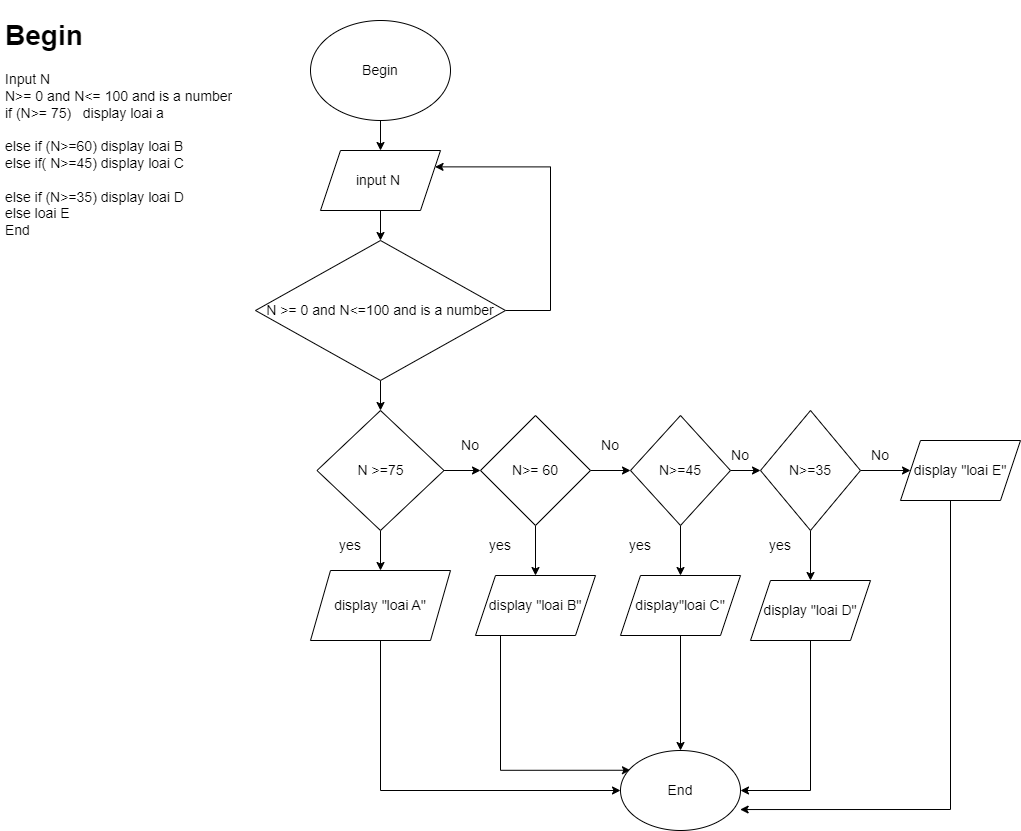

The diagram above was exported from draw.io. Its source (the exported page's mxGraphModel, read from the mxfile embedded in the PNG):
<mxGraphModel dx="1050" dy="1742" grid="1" gridSize="10" guides="1" tooltips="1" connect="1" arrows="1" fold="1" page="1" pageScale="1" pageWidth="827" pageHeight="1169" math="0" shadow="0">
  <root>
    <mxCell id="0" />
    <mxCell id="1" parent="0" />
    <mxCell id="1-KpGumcT83GP-AyUznu-72" value="" style="edgeStyle=orthogonalEdgeStyle;rounded=0;orthogonalLoop=1;jettySize=auto;html=1;fontSize=14;" edge="1" parent="1" source="1-KpGumcT83GP-AyUznu-70" target="1-KpGumcT83GP-AyUznu-71">
      <mxGeometry relative="1" as="geometry" />
    </mxCell>
    <mxCell id="1-KpGumcT83GP-AyUznu-70" value="Begin" style="ellipse;whiteSpace=wrap;html=1;fontSize=14;" vertex="1" parent="1">
      <mxGeometry x="310" y="10" width="140" height="100" as="geometry" />
    </mxCell>
    <mxCell id="1-KpGumcT83GP-AyUznu-74" value="" style="edgeStyle=orthogonalEdgeStyle;rounded=0;orthogonalLoop=1;jettySize=auto;html=1;fontSize=14;" edge="1" parent="1" source="1-KpGumcT83GP-AyUznu-71" target="1-KpGumcT83GP-AyUznu-73">
      <mxGeometry relative="1" as="geometry" />
    </mxCell>
    <mxCell id="1-KpGumcT83GP-AyUznu-71" value="input N&amp;nbsp;" style="shape=parallelogram;perimeter=parallelogramPerimeter;whiteSpace=wrap;html=1;fixedSize=1;fontSize=14;" vertex="1" parent="1">
      <mxGeometry x="320" y="140" width="120" height="60" as="geometry" />
    </mxCell>
    <mxCell id="1-KpGumcT83GP-AyUznu-77" style="edgeStyle=orthogonalEdgeStyle;rounded=0;orthogonalLoop=1;jettySize=auto;html=1;fontSize=14;entryX=1;entryY=0.25;entryDx=0;entryDy=0;" edge="1" parent="1" source="1-KpGumcT83GP-AyUznu-73" target="1-KpGumcT83GP-AyUznu-71">
      <mxGeometry relative="1" as="geometry">
        <mxPoint x="550" y="160" as="targetPoint" />
        <Array as="points">
          <mxPoint x="550" y="300" />
          <mxPoint x="550" y="156" />
        </Array>
      </mxGeometry>
    </mxCell>
    <mxCell id="1-KpGumcT83GP-AyUznu-80" value="" style="edgeStyle=orthogonalEdgeStyle;rounded=0;orthogonalLoop=1;jettySize=auto;html=1;fontSize=14;" edge="1" parent="1" source="1-KpGumcT83GP-AyUznu-73" target="1-KpGumcT83GP-AyUznu-79">
      <mxGeometry relative="1" as="geometry" />
    </mxCell>
    <mxCell id="1-KpGumcT83GP-AyUznu-73" value="N &amp;gt;= 0 and N&amp;lt;=100 and is a number" style="rhombus;whiteSpace=wrap;html=1;fontSize=14;" vertex="1" parent="1">
      <mxGeometry x="255" y="230" width="250" height="140" as="geometry" />
    </mxCell>
    <mxCell id="1-KpGumcT83GP-AyUznu-82" value="" style="edgeStyle=orthogonalEdgeStyle;rounded=0;orthogonalLoop=1;jettySize=auto;html=1;fontSize=14;" edge="1" parent="1" source="1-KpGumcT83GP-AyUznu-79" target="1-KpGumcT83GP-AyUznu-81">
      <mxGeometry relative="1" as="geometry" />
    </mxCell>
    <mxCell id="1-KpGumcT83GP-AyUznu-86" value="" style="edgeStyle=orthogonalEdgeStyle;rounded=0;orthogonalLoop=1;jettySize=auto;html=1;fontSize=14;" edge="1" parent="1" source="1-KpGumcT83GP-AyUznu-79" target="1-KpGumcT83GP-AyUznu-85">
      <mxGeometry relative="1" as="geometry" />
    </mxCell>
    <mxCell id="1-KpGumcT83GP-AyUznu-79" value="N &amp;gt;=75" style="rhombus;whiteSpace=wrap;html=1;fontSize=14;" vertex="1" parent="1">
      <mxGeometry x="316.5" y="400" width="127" height="120" as="geometry" />
    </mxCell>
    <mxCell id="1-KpGumcT83GP-AyUznu-103" style="edgeStyle=orthogonalEdgeStyle;rounded=0;orthogonalLoop=1;jettySize=auto;html=1;entryX=0;entryY=0.5;entryDx=0;entryDy=0;fontSize=14;" edge="1" parent="1" source="1-KpGumcT83GP-AyUznu-81" target="1-KpGumcT83GP-AyUznu-102">
      <mxGeometry relative="1" as="geometry">
        <Array as="points">
          <mxPoint x="380" y="780" />
        </Array>
      </mxGeometry>
    </mxCell>
    <mxCell id="1-KpGumcT83GP-AyUznu-81" value="display &quot;loai A&quot;" style="shape=parallelogram;perimeter=parallelogramPerimeter;whiteSpace=wrap;html=1;fixedSize=1;fontSize=14;" vertex="1" parent="1">
      <mxGeometry x="310" y="560" width="140" height="70" as="geometry" />
    </mxCell>
    <mxCell id="1-KpGumcT83GP-AyUznu-83" value="yes" style="text;html=1;strokeColor=none;fillColor=none;align=center;verticalAlign=middle;whiteSpace=wrap;rounded=0;fontSize=14;" vertex="1" parent="1">
      <mxGeometry x="320" y="520" width="60" height="30" as="geometry" />
    </mxCell>
    <mxCell id="1-KpGumcT83GP-AyUznu-88" value="" style="edgeStyle=orthogonalEdgeStyle;rounded=0;orthogonalLoop=1;jettySize=auto;html=1;fontSize=14;" edge="1" parent="1" source="1-KpGumcT83GP-AyUznu-85" target="1-KpGumcT83GP-AyUznu-87">
      <mxGeometry relative="1" as="geometry" />
    </mxCell>
    <mxCell id="1-KpGumcT83GP-AyUznu-90" value="" style="edgeStyle=orthogonalEdgeStyle;rounded=0;orthogonalLoop=1;jettySize=auto;html=1;fontSize=14;" edge="1" parent="1" source="1-KpGumcT83GP-AyUznu-85" target="1-KpGumcT83GP-AyUznu-89">
      <mxGeometry relative="1" as="geometry" />
    </mxCell>
    <mxCell id="1-KpGumcT83GP-AyUznu-85" value="N&amp;gt;= 60" style="rhombus;whiteSpace=wrap;html=1;fontSize=14;" vertex="1" parent="1">
      <mxGeometry x="480" y="405" width="110" height="110" as="geometry" />
    </mxCell>
    <mxCell id="1-KpGumcT83GP-AyUznu-104" style="edgeStyle=orthogonalEdgeStyle;rounded=0;orthogonalLoop=1;jettySize=auto;html=1;entryX=0.083;entryY=0.247;entryDx=0;entryDy=0;entryPerimeter=0;fontSize=14;" edge="1" parent="1" source="1-KpGumcT83GP-AyUznu-87" target="1-KpGumcT83GP-AyUznu-102">
      <mxGeometry relative="1" as="geometry">
        <Array as="points">
          <mxPoint x="500" y="760" />
        </Array>
      </mxGeometry>
    </mxCell>
    <mxCell id="1-KpGumcT83GP-AyUznu-87" value="display &quot;loai B&quot;" style="shape=parallelogram;perimeter=parallelogramPerimeter;whiteSpace=wrap;html=1;fixedSize=1;fontSize=14;" vertex="1" parent="1">
      <mxGeometry x="475" y="565" width="120" height="60" as="geometry" />
    </mxCell>
    <mxCell id="1-KpGumcT83GP-AyUznu-93" value="" style="edgeStyle=orthogonalEdgeStyle;rounded=0;orthogonalLoop=1;jettySize=auto;html=1;fontSize=14;" edge="1" parent="1" source="1-KpGumcT83GP-AyUznu-89" target="1-KpGumcT83GP-AyUznu-92">
      <mxGeometry relative="1" as="geometry" />
    </mxCell>
    <mxCell id="1-KpGumcT83GP-AyUznu-95" value="" style="edgeStyle=orthogonalEdgeStyle;rounded=0;orthogonalLoop=1;jettySize=auto;html=1;fontSize=14;" edge="1" parent="1" source="1-KpGumcT83GP-AyUznu-89" target="1-KpGumcT83GP-AyUznu-94">
      <mxGeometry relative="1" as="geometry" />
    </mxCell>
    <mxCell id="1-KpGumcT83GP-AyUznu-89" value="N&amp;gt;=45" style="rhombus;whiteSpace=wrap;html=1;fontSize=14;" vertex="1" parent="1">
      <mxGeometry x="630" y="405" width="100" height="110" as="geometry" />
    </mxCell>
    <mxCell id="1-KpGumcT83GP-AyUznu-105" value="" style="edgeStyle=orthogonalEdgeStyle;rounded=0;orthogonalLoop=1;jettySize=auto;html=1;fontSize=14;" edge="1" parent="1" source="1-KpGumcT83GP-AyUznu-92" target="1-KpGumcT83GP-AyUznu-102">
      <mxGeometry relative="1" as="geometry" />
    </mxCell>
    <mxCell id="1-KpGumcT83GP-AyUznu-92" value="display&quot;loai C&quot;" style="shape=parallelogram;perimeter=parallelogramPerimeter;whiteSpace=wrap;html=1;fixedSize=1;fontSize=14;" vertex="1" parent="1">
      <mxGeometry x="620" y="565" width="120" height="60" as="geometry" />
    </mxCell>
    <mxCell id="1-KpGumcT83GP-AyUznu-97" value="" style="edgeStyle=orthogonalEdgeStyle;rounded=0;orthogonalLoop=1;jettySize=auto;html=1;fontSize=14;" edge="1" parent="1" source="1-KpGumcT83GP-AyUznu-94" target="1-KpGumcT83GP-AyUznu-96">
      <mxGeometry relative="1" as="geometry" />
    </mxCell>
    <mxCell id="1-KpGumcT83GP-AyUznu-101" value="" style="edgeStyle=orthogonalEdgeStyle;rounded=0;orthogonalLoop=1;jettySize=auto;html=1;fontSize=14;" edge="1" parent="1" source="1-KpGumcT83GP-AyUznu-94" target="1-KpGumcT83GP-AyUznu-100">
      <mxGeometry relative="1" as="geometry" />
    </mxCell>
    <mxCell id="1-KpGumcT83GP-AyUznu-94" value="N&amp;gt;=35" style="rhombus;whiteSpace=wrap;html=1;fontSize=14;" vertex="1" parent="1">
      <mxGeometry x="760" y="400" width="100" height="120" as="geometry" />
    </mxCell>
    <mxCell id="1-KpGumcT83GP-AyUznu-106" style="edgeStyle=orthogonalEdgeStyle;rounded=0;orthogonalLoop=1;jettySize=auto;html=1;entryX=1;entryY=0.5;entryDx=0;entryDy=0;fontSize=14;" edge="1" parent="1" source="1-KpGumcT83GP-AyUznu-96" target="1-KpGumcT83GP-AyUznu-102">
      <mxGeometry relative="1" as="geometry">
        <Array as="points">
          <mxPoint x="810" y="780" />
        </Array>
      </mxGeometry>
    </mxCell>
    <mxCell id="1-KpGumcT83GP-AyUznu-96" value="display &quot;loai D&quot;" style="shape=parallelogram;perimeter=parallelogramPerimeter;whiteSpace=wrap;html=1;fixedSize=1;fontSize=14;" vertex="1" parent="1">
      <mxGeometry x="750" y="570" width="120" height="60" as="geometry" />
    </mxCell>
    <mxCell id="1-KpGumcT83GP-AyUznu-107" style="edgeStyle=orthogonalEdgeStyle;rounded=0;orthogonalLoop=1;jettySize=auto;html=1;entryX=0.997;entryY=0.738;entryDx=0;entryDy=0;entryPerimeter=0;fontSize=14;" edge="1" parent="1" source="1-KpGumcT83GP-AyUznu-100" target="1-KpGumcT83GP-AyUznu-102">
      <mxGeometry relative="1" as="geometry">
        <Array as="points">
          <mxPoint x="950" y="799" />
        </Array>
      </mxGeometry>
    </mxCell>
    <mxCell id="1-KpGumcT83GP-AyUznu-100" value="display &quot;loai E&quot;" style="shape=parallelogram;perimeter=parallelogramPerimeter;whiteSpace=wrap;html=1;fixedSize=1;fontSize=14;" vertex="1" parent="1">
      <mxGeometry x="900" y="430" width="120" height="60" as="geometry" />
    </mxCell>
    <mxCell id="1-KpGumcT83GP-AyUznu-102" value="End" style="ellipse;whiteSpace=wrap;html=1;fontSize=14;" vertex="1" parent="1">
      <mxGeometry x="620" y="740" width="120" height="80" as="geometry" />
    </mxCell>
    <mxCell id="1-KpGumcT83GP-AyUznu-108" value="yes" style="text;html=1;strokeColor=none;fillColor=none;align=center;verticalAlign=middle;whiteSpace=wrap;rounded=0;fontSize=14;" vertex="1" parent="1">
      <mxGeometry x="470" y="520" width="60" height="30" as="geometry" />
    </mxCell>
    <mxCell id="1-KpGumcT83GP-AyUznu-109" value="No" style="text;html=1;strokeColor=none;fillColor=none;align=center;verticalAlign=middle;whiteSpace=wrap;rounded=0;fontSize=14;" vertex="1" parent="1">
      <mxGeometry x="580" y="420" width="60" height="30" as="geometry" />
    </mxCell>
    <mxCell id="1-KpGumcT83GP-AyUznu-110" value="No" style="text;html=1;strokeColor=none;fillColor=none;align=center;verticalAlign=middle;whiteSpace=wrap;rounded=0;fontSize=14;" vertex="1" parent="1">
      <mxGeometry x="440" y="420" width="60" height="30" as="geometry" />
    </mxCell>
    <mxCell id="1-KpGumcT83GP-AyUznu-112" value="No" style="text;html=1;strokeColor=none;fillColor=none;align=center;verticalAlign=middle;whiteSpace=wrap;rounded=0;fontSize=14;" vertex="1" parent="1">
      <mxGeometry x="710" y="430" width="60" height="30" as="geometry" />
    </mxCell>
    <mxCell id="1-KpGumcT83GP-AyUznu-113" value="No" style="text;html=1;strokeColor=none;fillColor=none;align=center;verticalAlign=middle;whiteSpace=wrap;rounded=0;fontSize=14;" vertex="1" parent="1">
      <mxGeometry x="850" y="430" width="60" height="30" as="geometry" />
    </mxCell>
    <mxCell id="1-KpGumcT83GP-AyUznu-115" value="yes" style="text;html=1;strokeColor=none;fillColor=none;align=center;verticalAlign=middle;whiteSpace=wrap;rounded=0;fontSize=14;" vertex="1" parent="1">
      <mxGeometry x="750" y="520" width="60" height="30" as="geometry" />
    </mxCell>
    <mxCell id="1-KpGumcT83GP-AyUznu-116" value="yes" style="text;html=1;strokeColor=none;fillColor=none;align=center;verticalAlign=middle;whiteSpace=wrap;rounded=0;fontSize=14;" vertex="1" parent="1">
      <mxGeometry x="610" y="520" width="60" height="30" as="geometry" />
    </mxCell>
    <mxCell id="1-KpGumcT83GP-AyUznu-119" value="&lt;h1&gt;Begin&lt;/h1&gt;&lt;div&gt;Input N&lt;/div&gt;&lt;div&gt;N&amp;gt;= 0 and N&amp;lt;= 100 and is a number&lt;/div&gt;&lt;div&gt;if (N&amp;gt;= 75)&amp;nbsp;&amp;nbsp;&lt;span style=&quot;background-color: initial;&quot;&gt;&amp;nbsp;display loai a&lt;/span&gt;&lt;/div&gt;&lt;div&gt;&amp;nbsp; &amp;nbsp; &amp;nbsp; &amp;nbsp; &amp;nbsp; &amp;nbsp; &amp;nbsp;&lt;/div&gt;&lt;div&gt;else if (&lt;span style=&quot;background-color: initial;&quot;&gt;N&amp;gt;=60) display loai B&lt;/span&gt;&lt;span style=&quot;background-color: initial;&quot;&gt;&amp;nbsp; &amp;nbsp; &amp;nbsp;&lt;/span&gt;&lt;/div&gt;&lt;div&gt;else if(&amp;nbsp;&lt;span style=&quot;background-color: initial;&quot;&gt;N&amp;gt;=45) display loai C&lt;/span&gt;&lt;/div&gt;&lt;div&gt;&amp;nbsp; &amp;nbsp; &amp;nbsp;&amp;nbsp;&lt;/div&gt;&lt;div&gt;else if (N&amp;gt;=35) display loai D&lt;/div&gt;&lt;div&gt;else loai E&lt;/div&gt;&lt;div&gt;End&lt;/div&gt;&lt;div&gt;&lt;br&gt;&lt;/div&gt;" style="text;html=1;strokeColor=none;fillColor=none;spacing=5;spacingTop=-20;whiteSpace=wrap;overflow=hidden;rounded=0;fontSize=14;" vertex="1" parent="1">
      <mxGeometry width="250" height="430" as="geometry" />
    </mxCell>
  </root>
</mxGraphModel>